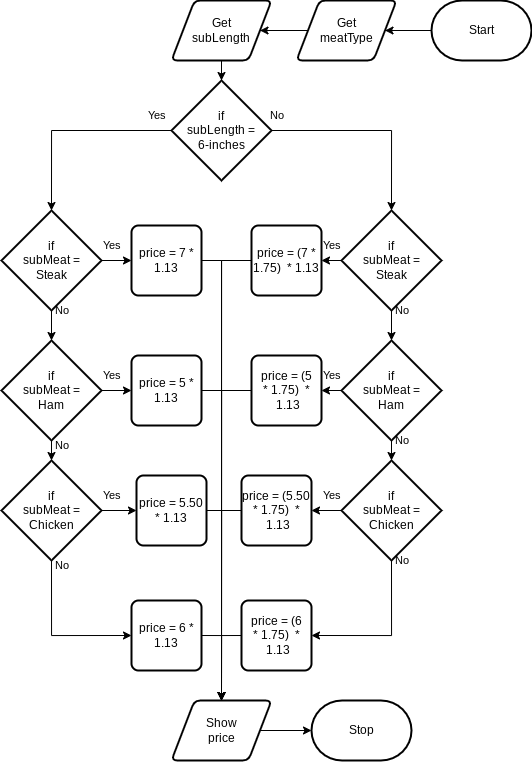

The diagram above was exported from draw.io. Its source (the exported page's mxGraphModel, read from the mxfile embedded in the PNG):
<mxGraphModel dx="577" dy="536" grid="1" gridSize="10" guides="1" tooltips="1" connect="1" arrows="1" fold="1" page="1" pageScale="1" pageWidth="850" pageHeight="1100" math="0" shadow="0">
  <root>
    <mxCell id="0" />
    <mxCell id="1" parent="0" />
    <mxCell id="31" style="edgeStyle=none;html=1;" edge="1" parent="1" source="2" target="6">
      <mxGeometry relative="1" as="geometry" />
    </mxCell>
    <mxCell id="2" value="Start" style="strokeWidth=2;html=1;shape=mxgraph.flowchart.terminator;whiteSpace=wrap;" parent="1" vertex="1">
      <mxGeometry x="650" y="220" width="100" height="60" as="geometry" />
    </mxCell>
    <mxCell id="3" value="Stop" style="strokeWidth=2;html=1;shape=mxgraph.flowchart.terminator;whiteSpace=wrap;" parent="1" vertex="1">
      <mxGeometry x="530" y="920" width="100" height="60" as="geometry" />
    </mxCell>
    <mxCell id="5" value="" style="edgeStyle=orthogonalEdgeStyle;html=1;rounded=0;endArrow=none;" edge="1" parent="1" source="2" target="6">
      <mxGeometry relative="1" as="geometry">
        <mxPoint x="440" y="80" as="sourcePoint" />
        <mxPoint x="440" y="380" as="targetPoint" />
      </mxGeometry>
    </mxCell>
    <mxCell id="32" style="edgeStyle=none;html=1;" edge="1" parent="1" source="6" target="7">
      <mxGeometry relative="1" as="geometry" />
    </mxCell>
    <mxCell id="6" value="Get&lt;br&gt;meatType" style="shape=parallelogram;html=1;strokeWidth=2;perimeter=parallelogramPerimeter;whiteSpace=wrap;rounded=1;arcSize=12;size=0.23;" vertex="1" parent="1">
      <mxGeometry x="515" y="220" width="100" height="60" as="geometry" />
    </mxCell>
    <mxCell id="8" value="" style="edgeStyle=orthogonalEdgeStyle;html=1;rounded=0;startArrow=none;endArrow=none;" edge="1" parent="1" source="6" target="7">
      <mxGeometry relative="1" as="geometry">
        <mxPoint x="440" y="190" as="sourcePoint" />
        <mxPoint x="440" y="380" as="targetPoint" />
      </mxGeometry>
    </mxCell>
    <mxCell id="33" style="edgeStyle=none;html=1;" edge="1" parent="1" source="7" target="10">
      <mxGeometry relative="1" as="geometry" />
    </mxCell>
    <mxCell id="7" value="Get&lt;br&gt;subLength" style="shape=parallelogram;html=1;strokeWidth=2;perimeter=parallelogramPerimeter;whiteSpace=wrap;rounded=1;arcSize=12;size=0.23;" vertex="1" parent="1">
      <mxGeometry x="390" y="220" width="100" height="60" as="geometry" />
    </mxCell>
    <mxCell id="11" value="" style="edgeStyle=orthogonalEdgeStyle;html=1;rounded=0;startArrow=none;endArrow=none;" edge="1" parent="1" source="7" target="10">
      <mxGeometry relative="1" as="geometry">
        <mxPoint x="440" y="260" as="sourcePoint" />
        <mxPoint x="440" y="380" as="targetPoint" />
      </mxGeometry>
    </mxCell>
    <mxCell id="35" style="edgeStyle=orthogonalEdgeStyle;html=1;entryX=0.5;entryY=0;entryDx=0;entryDy=0;entryPerimeter=0;rounded=0;" edge="1" parent="1" source="10" target="12">
      <mxGeometry relative="1" as="geometry" />
    </mxCell>
    <mxCell id="37" style="edgeStyle=orthogonalEdgeStyle;shape=connector;rounded=0;html=1;entryX=0.5;entryY=0;entryDx=0;entryDy=0;entryPerimeter=0;labelBackgroundColor=default;strokeColor=default;fontFamily=Helvetica;fontSize=11;fontColor=default;endArrow=classic;" edge="1" parent="1" source="10" target="17">
      <mxGeometry relative="1" as="geometry" />
    </mxCell>
    <mxCell id="10" value="if&lt;br&gt;subLength =&lt;br&gt;6-inches" style="strokeWidth=2;html=1;shape=mxgraph.flowchart.decision;whiteSpace=wrap;" vertex="1" parent="1">
      <mxGeometry x="390" y="300" width="100" height="100" as="geometry" />
    </mxCell>
    <mxCell id="38" style="edgeStyle=orthogonalEdgeStyle;shape=connector;rounded=0;html=1;labelBackgroundColor=default;strokeColor=default;fontFamily=Helvetica;fontSize=11;fontColor=default;endArrow=classic;" edge="1" parent="1" source="12" target="13">
      <mxGeometry relative="1" as="geometry" />
    </mxCell>
    <mxCell id="45" style="edgeStyle=orthogonalEdgeStyle;shape=connector;rounded=0;html=1;entryX=0;entryY=0.5;entryDx=0;entryDy=0;labelBackgroundColor=default;strokeColor=default;fontFamily=Helvetica;fontSize=11;fontColor=default;endArrow=classic;" edge="1" parent="1" source="12" target="15">
      <mxGeometry relative="1" as="geometry" />
    </mxCell>
    <mxCell id="12" value="if&lt;br&gt;subMeat =&lt;br&gt;Steak" style="strokeWidth=2;html=1;shape=mxgraph.flowchart.decision;whiteSpace=wrap;" vertex="1" parent="1">
      <mxGeometry x="220" y="430" width="100" height="100" as="geometry" />
    </mxCell>
    <mxCell id="39" style="edgeStyle=orthogonalEdgeStyle;shape=connector;rounded=0;html=1;labelBackgroundColor=default;strokeColor=default;fontFamily=Helvetica;fontSize=11;fontColor=default;endArrow=classic;" edge="1" parent="1" source="13" target="14">
      <mxGeometry relative="1" as="geometry" />
    </mxCell>
    <mxCell id="44" style="edgeStyle=orthogonalEdgeStyle;shape=connector;rounded=0;html=1;labelBackgroundColor=default;strokeColor=default;fontFamily=Helvetica;fontSize=11;fontColor=default;endArrow=classic;" edge="1" parent="1" source="13" target="22">
      <mxGeometry relative="1" as="geometry" />
    </mxCell>
    <mxCell id="13" value="if&lt;br&gt;subMeat =&lt;br&gt;Ham" style="strokeWidth=2;html=1;shape=mxgraph.flowchart.decision;whiteSpace=wrap;" vertex="1" parent="1">
      <mxGeometry x="220" y="560" width="100" height="100" as="geometry" />
    </mxCell>
    <mxCell id="40" style="edgeStyle=orthogonalEdgeStyle;shape=connector;rounded=0;html=1;entryX=0;entryY=0.5;entryDx=0;entryDy=0;labelBackgroundColor=default;strokeColor=default;fontFamily=Helvetica;fontSize=11;fontColor=default;endArrow=classic;exitX=0.5;exitY=1;exitDx=0;exitDy=0;exitPerimeter=0;" edge="1" parent="1" source="14" target="26">
      <mxGeometry relative="1" as="geometry" />
    </mxCell>
    <mxCell id="43" style="edgeStyle=orthogonalEdgeStyle;shape=connector;rounded=0;html=1;labelBackgroundColor=default;strokeColor=default;fontFamily=Helvetica;fontSize=11;fontColor=default;endArrow=classic;" edge="1" parent="1" source="14" target="25">
      <mxGeometry relative="1" as="geometry" />
    </mxCell>
    <mxCell id="14" value="if&lt;br&gt;subMeat =&lt;br&gt;Chicken" style="strokeWidth=2;html=1;shape=mxgraph.flowchart.decision;whiteSpace=wrap;" vertex="1" parent="1">
      <mxGeometry x="220" y="680" width="100" height="100" as="geometry" />
    </mxCell>
    <mxCell id="51" style="edgeStyle=orthogonalEdgeStyle;shape=connector;rounded=0;html=1;entryX=0.5;entryY=0;entryDx=0;entryDy=0;labelBackgroundColor=default;strokeColor=default;fontFamily=Helvetica;fontSize=11;fontColor=default;endArrow=classic;" edge="1" parent="1" source="15" target="30">
      <mxGeometry relative="1" as="geometry">
        <Array as="points">
          <mxPoint x="440" y="480" />
        </Array>
      </mxGeometry>
    </mxCell>
    <mxCell id="15" value="price = 7 * 1.13" style="rounded=1;whiteSpace=wrap;html=1;absoluteArcSize=1;arcSize=14;strokeWidth=2;" vertex="1" parent="1">
      <mxGeometry x="350" y="445" width="70" height="70" as="geometry" />
    </mxCell>
    <mxCell id="47" style="edgeStyle=orthogonalEdgeStyle;shape=connector;rounded=0;html=1;labelBackgroundColor=default;strokeColor=default;fontFamily=Helvetica;fontSize=11;fontColor=default;endArrow=classic;" edge="1" parent="1" source="17" target="21">
      <mxGeometry relative="1" as="geometry" />
    </mxCell>
    <mxCell id="48" style="edgeStyle=orthogonalEdgeStyle;shape=connector;rounded=0;html=1;entryX=0.5;entryY=0;entryDx=0;entryDy=0;entryPerimeter=0;labelBackgroundColor=default;strokeColor=default;fontFamily=Helvetica;fontSize=11;fontColor=default;endArrow=classic;" edge="1" parent="1" source="17" target="19">
      <mxGeometry relative="1" as="geometry" />
    </mxCell>
    <mxCell id="17" value="if&lt;br&gt;subMeat =&lt;br&gt;Steak" style="strokeWidth=2;html=1;shape=mxgraph.flowchart.decision;whiteSpace=wrap;" vertex="1" parent="1">
      <mxGeometry x="560" y="430" width="100" height="100" as="geometry" />
    </mxCell>
    <mxCell id="49" style="edgeStyle=orthogonalEdgeStyle;shape=connector;rounded=0;html=1;labelBackgroundColor=default;strokeColor=default;fontFamily=Helvetica;fontSize=11;fontColor=default;endArrow=classic;" edge="1" parent="1" source="19" target="20">
      <mxGeometry relative="1" as="geometry" />
    </mxCell>
    <mxCell id="50" style="edgeStyle=orthogonalEdgeStyle;shape=connector;rounded=0;html=1;labelBackgroundColor=default;strokeColor=default;fontFamily=Helvetica;fontSize=11;fontColor=default;endArrow=classic;" edge="1" parent="1" source="19" target="23">
      <mxGeometry relative="1" as="geometry" />
    </mxCell>
    <mxCell id="19" value="if&lt;br&gt;subMeat =&lt;br&gt;Ham" style="strokeWidth=2;html=1;shape=mxgraph.flowchart.decision;whiteSpace=wrap;" vertex="1" parent="1">
      <mxGeometry x="560" y="560" width="100" height="100" as="geometry" />
    </mxCell>
    <mxCell id="41" style="edgeStyle=orthogonalEdgeStyle;shape=connector;rounded=0;html=1;exitX=0.5;exitY=1;exitDx=0;exitDy=0;exitPerimeter=0;entryX=1;entryY=0.5;entryDx=0;entryDy=0;labelBackgroundColor=default;strokeColor=default;fontFamily=Helvetica;fontSize=11;fontColor=default;endArrow=classic;" edge="1" parent="1" source="20" target="27">
      <mxGeometry relative="1" as="geometry" />
    </mxCell>
    <mxCell id="42" style="edgeStyle=orthogonalEdgeStyle;shape=connector;rounded=0;html=1;labelBackgroundColor=default;strokeColor=default;fontFamily=Helvetica;fontSize=11;fontColor=default;endArrow=classic;" edge="1" parent="1" source="20" target="24">
      <mxGeometry relative="1" as="geometry" />
    </mxCell>
    <mxCell id="20" value="if&lt;br&gt;subMeat =&lt;br&gt;Chicken" style="strokeWidth=2;html=1;shape=mxgraph.flowchart.decision;whiteSpace=wrap;" vertex="1" parent="1">
      <mxGeometry x="560" y="680" width="100" height="100" as="geometry" />
    </mxCell>
    <mxCell id="63" style="edgeStyle=orthogonalEdgeStyle;shape=connector;rounded=0;html=1;entryX=0.5;entryY=0;entryDx=0;entryDy=0;labelBackgroundColor=default;strokeColor=default;fontFamily=Helvetica;fontSize=11;fontColor=default;endArrow=classic;" edge="1" parent="1" source="21" target="30">
      <mxGeometry relative="1" as="geometry">
        <Array as="points">
          <mxPoint x="440" y="480" />
        </Array>
      </mxGeometry>
    </mxCell>
    <mxCell id="21" value="price = (7 * 1.75)&amp;nbsp; * 1.13" style="rounded=1;whiteSpace=wrap;html=1;absoluteArcSize=1;arcSize=14;strokeWidth=2;" vertex="1" parent="1">
      <mxGeometry x="470" y="445" width="70" height="70" as="geometry" />
    </mxCell>
    <mxCell id="52" style="edgeStyle=orthogonalEdgeStyle;shape=connector;rounded=0;html=1;entryX=0.5;entryY=0;entryDx=0;entryDy=0;labelBackgroundColor=default;strokeColor=default;fontFamily=Helvetica;fontSize=11;fontColor=default;endArrow=classic;" edge="1" parent="1" source="22" target="30">
      <mxGeometry relative="1" as="geometry">
        <Array as="points">
          <mxPoint x="440" y="610" />
        </Array>
      </mxGeometry>
    </mxCell>
    <mxCell id="22" value="price = 5 * 1.13" style="rounded=1;whiteSpace=wrap;html=1;absoluteArcSize=1;arcSize=14;strokeWidth=2;" vertex="1" parent="1">
      <mxGeometry x="350" y="575" width="70" height="70" as="geometry" />
    </mxCell>
    <mxCell id="58" style="edgeStyle=orthogonalEdgeStyle;shape=connector;rounded=0;html=1;labelBackgroundColor=default;strokeColor=default;fontFamily=Helvetica;fontSize=11;fontColor=default;endArrow=classic;" edge="1" parent="1" source="23">
      <mxGeometry relative="1" as="geometry">
        <mxPoint x="440.0000000000001" y="920" as="targetPoint" />
      </mxGeometry>
    </mxCell>
    <mxCell id="23" value="price = (5 *&amp;nbsp;1.75)&amp;nbsp; *&lt;br&gt;&amp;nbsp;1.13" style="rounded=1;whiteSpace=wrap;html=1;absoluteArcSize=1;arcSize=14;strokeWidth=2;" vertex="1" parent="1">
      <mxGeometry x="470" y="575" width="70" height="70" as="geometry" />
    </mxCell>
    <mxCell id="57" style="edgeStyle=orthogonalEdgeStyle;shape=connector;rounded=0;html=1;entryX=0.5;entryY=0;entryDx=0;entryDy=0;labelBackgroundColor=default;strokeColor=default;fontFamily=Helvetica;fontSize=11;fontColor=default;endArrow=classic;" edge="1" parent="1" source="24" target="30">
      <mxGeometry relative="1" as="geometry">
        <Array as="points">
          <mxPoint x="440" y="730" />
        </Array>
      </mxGeometry>
    </mxCell>
    <mxCell id="24" value="price = (5.50 *&amp;nbsp;1.75)&amp;nbsp; *&lt;br&gt;&amp;nbsp;1.13" style="rounded=1;whiteSpace=wrap;html=1;absoluteArcSize=1;arcSize=14;strokeWidth=2;" vertex="1" parent="1">
      <mxGeometry x="460" y="695" width="70" height="70" as="geometry" />
    </mxCell>
    <mxCell id="53" style="edgeStyle=orthogonalEdgeStyle;shape=connector;rounded=0;html=1;entryX=0.5;entryY=0;entryDx=0;entryDy=0;labelBackgroundColor=default;strokeColor=default;fontFamily=Helvetica;fontSize=11;fontColor=default;endArrow=classic;" edge="1" parent="1" source="25" target="30">
      <mxGeometry relative="1" as="geometry">
        <Array as="points">
          <mxPoint x="440" y="730" />
        </Array>
      </mxGeometry>
    </mxCell>
    <mxCell id="25" value="price = 5.50 * 1.13" style="rounded=1;whiteSpace=wrap;html=1;absoluteArcSize=1;arcSize=14;strokeWidth=2;" vertex="1" parent="1">
      <mxGeometry x="355" y="695" width="70" height="70" as="geometry" />
    </mxCell>
    <mxCell id="54" style="edgeStyle=orthogonalEdgeStyle;shape=connector;rounded=0;html=1;entryX=0.5;entryY=0;entryDx=0;entryDy=0;labelBackgroundColor=default;strokeColor=default;fontFamily=Helvetica;fontSize=11;fontColor=default;endArrow=classic;exitX=1;exitY=0.5;exitDx=0;exitDy=0;" edge="1" parent="1" source="26" target="30">
      <mxGeometry relative="1" as="geometry" />
    </mxCell>
    <mxCell id="26" value="price = 6 * 1.13" style="rounded=1;whiteSpace=wrap;html=1;absoluteArcSize=1;arcSize=14;strokeWidth=2;" vertex="1" parent="1">
      <mxGeometry x="350" y="820" width="70" height="70" as="geometry" />
    </mxCell>
    <mxCell id="56" style="edgeStyle=orthogonalEdgeStyle;shape=connector;rounded=0;html=1;labelBackgroundColor=default;strokeColor=default;fontFamily=Helvetica;fontSize=11;fontColor=default;endArrow=classic;entryX=0.5;entryY=0;entryDx=0;entryDy=0;exitX=0;exitY=0.5;exitDx=0;exitDy=0;" edge="1" parent="1" source="27" target="30">
      <mxGeometry relative="1" as="geometry">
        <mxPoint x="440.0000000000001" y="910" as="targetPoint" />
      </mxGeometry>
    </mxCell>
    <mxCell id="27" value="price = (6 *&amp;nbsp;1.75)&amp;nbsp; *&lt;br&gt;&amp;nbsp;1.13" style="rounded=1;whiteSpace=wrap;html=1;absoluteArcSize=1;arcSize=14;strokeWidth=2;" vertex="1" parent="1">
      <mxGeometry x="460" y="820" width="70" height="70" as="geometry" />
    </mxCell>
    <mxCell id="55" style="edgeStyle=orthogonalEdgeStyle;shape=connector;rounded=0;html=1;labelBackgroundColor=default;strokeColor=default;fontFamily=Helvetica;fontSize=11;fontColor=default;endArrow=classic;" edge="1" parent="1" source="30" target="3">
      <mxGeometry relative="1" as="geometry" />
    </mxCell>
    <mxCell id="30" value="Show&lt;br&gt;price" style="shape=parallelogram;html=1;strokeWidth=2;perimeter=parallelogramPerimeter;whiteSpace=wrap;rounded=1;arcSize=12;size=0.23;" vertex="1" parent="1">
      <mxGeometry x="390" y="920" width="100" height="60" as="geometry" />
    </mxCell>
    <mxCell id="64" value="Yes" style="text;html=1;align=center;verticalAlign=middle;resizable=0;points=[];autosize=1;strokeColor=none;fillColor=none;fontSize=11;fontFamily=Helvetica;fontColor=default;" vertex="1" parent="1">
      <mxGeometry x="355" y="320" width="40" height="30" as="geometry" />
    </mxCell>
    <mxCell id="65" value="Yes" style="text;html=1;align=center;verticalAlign=middle;resizable=0;points=[];autosize=1;strokeColor=none;fillColor=none;fontSize=11;fontFamily=Helvetica;fontColor=default;" vertex="1" parent="1">
      <mxGeometry x="310" y="450" width="40" height="30" as="geometry" />
    </mxCell>
    <mxCell id="66" value="Yes" style="text;html=1;align=center;verticalAlign=middle;resizable=0;points=[];autosize=1;strokeColor=none;fillColor=none;fontSize=11;fontFamily=Helvetica;fontColor=default;" vertex="1" parent="1">
      <mxGeometry x="310" y="580" width="40" height="30" as="geometry" />
    </mxCell>
    <mxCell id="67" value="Yes" style="text;html=1;align=center;verticalAlign=middle;resizable=0;points=[];autosize=1;strokeColor=none;fillColor=none;fontSize=11;fontFamily=Helvetica;fontColor=default;" vertex="1" parent="1">
      <mxGeometry x="310" y="700" width="40" height="30" as="geometry" />
    </mxCell>
    <mxCell id="68" value="Yes" style="text;html=1;align=center;verticalAlign=middle;resizable=0;points=[];autosize=1;strokeColor=none;fillColor=none;fontSize=11;fontFamily=Helvetica;fontColor=default;" vertex="1" parent="1">
      <mxGeometry x="530" y="450" width="40" height="30" as="geometry" />
    </mxCell>
    <mxCell id="69" value="Yes" style="text;html=1;align=center;verticalAlign=middle;resizable=0;points=[];autosize=1;strokeColor=none;fillColor=none;fontSize=11;fontFamily=Helvetica;fontColor=default;" vertex="1" parent="1">
      <mxGeometry x="530" y="580" width="40" height="30" as="geometry" />
    </mxCell>
    <mxCell id="70" value="Yes" style="text;html=1;align=center;verticalAlign=middle;resizable=0;points=[];autosize=1;strokeColor=none;fillColor=none;fontSize=11;fontFamily=Helvetica;fontColor=default;" vertex="1" parent="1">
      <mxGeometry x="530" y="700" width="40" height="30" as="geometry" />
    </mxCell>
    <mxCell id="71" value="No" style="text;html=1;align=center;verticalAlign=middle;resizable=0;points=[];autosize=1;strokeColor=none;fillColor=none;fontSize=11;fontFamily=Helvetica;fontColor=default;" vertex="1" parent="1">
      <mxGeometry x="475" y="320" width="40" height="30" as="geometry" />
    </mxCell>
    <mxCell id="72" value="No" style="text;html=1;align=center;verticalAlign=middle;resizable=0;points=[];autosize=1;strokeColor=none;fillColor=none;fontSize=11;fontFamily=Helvetica;fontColor=default;" vertex="1" parent="1">
      <mxGeometry x="600" y="515" width="40" height="30" as="geometry" />
    </mxCell>
    <mxCell id="73" value="No" style="text;html=1;align=center;verticalAlign=middle;resizable=0;points=[];autosize=1;strokeColor=none;fillColor=none;fontSize=11;fontFamily=Helvetica;fontColor=default;" vertex="1" parent="1">
      <mxGeometry x="600" y="645" width="40" height="30" as="geometry" />
    </mxCell>
    <mxCell id="74" value="No" style="text;html=1;align=center;verticalAlign=middle;resizable=0;points=[];autosize=1;strokeColor=none;fillColor=none;fontSize=11;fontFamily=Helvetica;fontColor=default;" vertex="1" parent="1">
      <mxGeometry x="600" y="765" width="40" height="30" as="geometry" />
    </mxCell>
    <mxCell id="75" value="No" style="text;html=1;align=center;verticalAlign=middle;resizable=0;points=[];autosize=1;strokeColor=none;fillColor=none;fontSize=11;fontFamily=Helvetica;fontColor=default;" vertex="1" parent="1">
      <mxGeometry x="260" y="515" width="40" height="30" as="geometry" />
    </mxCell>
    <mxCell id="76" value="No" style="text;html=1;align=center;verticalAlign=middle;resizable=0;points=[];autosize=1;strokeColor=none;fillColor=none;fontSize=11;fontFamily=Helvetica;fontColor=default;" vertex="1" parent="1">
      <mxGeometry x="260" y="650" width="40" height="30" as="geometry" />
    </mxCell>
    <mxCell id="77" value="No" style="text;html=1;align=center;verticalAlign=middle;resizable=0;points=[];autosize=1;strokeColor=none;fillColor=none;fontSize=11;fontFamily=Helvetica;fontColor=default;" vertex="1" parent="1">
      <mxGeometry x="260" y="770" width="40" height="30" as="geometry" />
    </mxCell>
  </root>
</mxGraphModel>